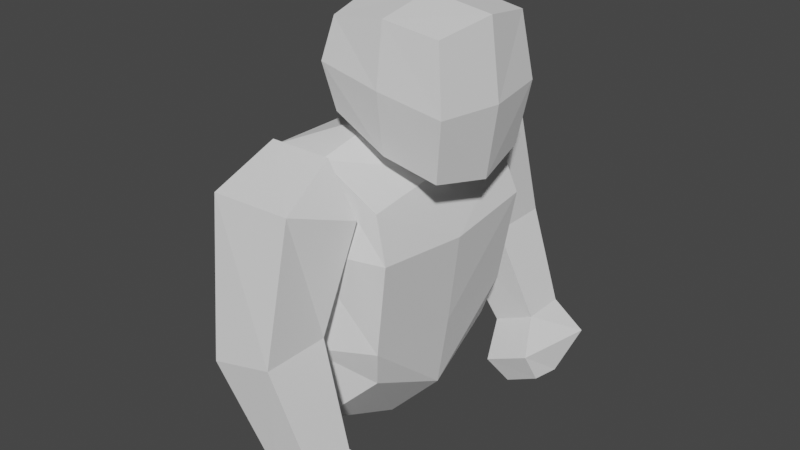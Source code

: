 # Source: golem.blend  (saved by Blender 2.91.10; exported with 4.5.12 LTS)
import bpy
from mathutils import Matrix  # noqa: F401  (used for matrix-valued properties, if any)

bpy.ops.wm.read_factory_settings(use_empty=True)
scene = bpy.context.scene
scene.name = 'Scene'

# ---- collections
col_collection = bpy.data.collections.new('Collection'); scene.collection.children.link(col_collection)

# ---- world
world_world = bpy.data.worlds.new('World'); scene.world = world_world
world_world.use_nodes = True; world_world.node_tree.nodes.clear()
_N = world_world.node_tree.nodes; _L = world_world.node_tree.links
n0 = _N.new('ShaderNodeOutputWorld'); n0.name = 'World Output'; n0.location = (300, 300)
n1 = _N.new('ShaderNodeBackground'); n1.name = 'Background'; n1.location = (10, 300)
n1.inputs[0].default_value = (0.05088, 0.05088, 0.05088, 1.0)
_L.new(n1.outputs[0], n0.inputs[0])
n0.is_active_output = True
world_world.color = (0.05088, 0.05088, 0.05088)
world_world.use_sun_shadow = False
world_world.sun_shadow_jitter_overblur = 0.0

# ---- meshes
me_cube_005 = bpy.data.meshes.new('Cube.005')
me_cube_005.from_pydata([(0.07944, -0.2361, 0.9638), (0.05271, -0.2081, 0.4949), (-0.2284, -0.2284, 1.044), (-0.2284, -0.2284, 0.4542), (-0.1586, -0.5163, 0.6279), (-0.2203, -0.4289, 0.9972), (-0.1586, -0.3414, 0.6279), (-0.2745, -0.2578, 0.9449), (0.01025, -0.5163, 0.672), (0.000249, -0.4289, 1.004), (0.01025, -0.3414, 0.672), (0.04234, -0.2578, 0.9449), (-0.003438, -0.494, 0.3755), (-0.003438, -0.3714, 0.3755), (0.108, -0.494, 0.4267), (0.108, -0.3714, 0.4267), (0.07364, -0.4198, 0.2083), (0.06764, -0.3331, 0.2205), (0.1659, -0.4196, 0.2537), (0.1599, -0.3329, 0.2659), (0.1431, -0.2988, 0.3438), (0.01946, -0.2988, 0.2869), (0.1913, -0.5079, 0.3503), (0.001432, -0.5079, 0.263), (0.06976, 0.0, 0.9854), (0.07391, 0.0, 0.3996), (-0.2284, 0.0, 0.3566), (-0.2284, 0.0, 1.044), (0.1183, -0.2517, 0.8526), (-0.2865, -0.2483, 0.9728), (0.1311, 0.0, 0.8312), (-0.3261, 0.0, 0.9434), (-0.08782, -0.2284, 1.044), (-0.08534, -0.2659, 0.3577), (-0.08782, 0.0, 1.089), (-0.07722, 0.0, 0.238), (-0.08441, -0.291, 0.8443), (-0.2002, -0.2643, 1.076), (-0.03197, -0.2643, 1.076), (0.08091, -0.2384, 0.6012), (0.1025, 0.0, 0.5926), (-0.3203, 0.0, 0.6874), (-0.2646, -0.25, 0.672), (-0.09058, -0.3014, 0.5828), (-0.1114, -0.1489, 1.13), (-0.1114, -0.1489, 1.352), (-0.1618, 0.0, 1.251), (0.2254, 0.0, 1.184), (0.1751, -0.1489, 1.031), (0.1751, -0.1489, 1.352), (0.1994, -0.1676, 1.189), (-0.1358, -0.1676, 1.247), (-0.1358, 0.0, 1.117), (-0.1358, 0.0, 1.377), (0.1994, 0.0, 1.001), (0.1994, 0.0, 1.377), (0.0318, -0.1564, 1.062), (0.0318, -0.1564, 1.371), (0.0318, -0.1777, 1.218), (0.0318, 0.0, 1.399), (0.0318, 0.0, 1.037)], [], [(30, 24, 0, 28), (36, 32, 2, 29), (35, 25, 1, 33), (4, 5, 7, 6), (6, 7, 11, 10), (10, 11, 9, 8), (8, 9, 5, 4), (4, 6, 13, 12), (21, 20, 19, 17), (10, 8, 14, 15), (8, 4, 12, 14), (6, 10, 15, 13), (17, 19, 18, 16), (20, 22, 18, 19), (23, 21, 17, 16), (22, 23, 16, 18), (14, 12, 23, 22), (12, 13, 21, 23), (13, 15, 20, 21), (15, 14, 22, 20), (9, 38, 37, 5), (34, 27, 2, 32), (29, 2, 27, 31), (42, 29, 31, 41), (43, 36, 29, 42), (40, 30, 28, 39), (39, 28, 36, 43), (24, 34, 32, 0), (26, 35, 33, 3), (28, 0, 32, 36), (11, 7, 37, 38), (9, 11, 38), (7, 5, 37), (1, 39, 43, 33), (25, 40, 39, 1), (33, 43, 42, 3), (3, 42, 41, 26), (48, 50, 58, 56), (55, 59, 57, 49), (47, 55, 49, 50), (58, 57, 45, 51), (60, 54, 48, 56), (59, 53, 45, 57), (56, 58, 51, 44), (54, 47, 50, 48), (44, 51, 46, 52), (51, 45, 53, 46), (52, 60, 56, 44), (50, 49, 57, 58)])
_uv = me_cube_005.uv_layers.new(name='UVMap')
_uv.uv.foreach_set('vector', [0.5755, 0.6032, 0.5692, 0.5086, 0.4322, 0.5298, 0.4275, 0.5981, 0.3108, 0.2893, 0.3038, 0.4075, 0.3859, 0.4135, 0.423, 0.3738, 0.5862, 0.9269, 0.5862, 0.8473, 0.4612, 0.7973, 0.4272, 0.8659, 0.5977, 0.2721, 0.6311, 0.4939, 0.7356, 0.4792, 0.6995, 0.2796, 0.1801, 0.2647, 0.1801, 0.06142, 0.005785, 0.124, 0.07841, 0.2742, 0.8493, 0.246, 0.8897, 0.08805, 0.7865, 0.05703, 0.7472, 0.2528, 0.5367, 0.2279, 0.5862, 0.0382, 0.4611, 0.005785, 0.4346, 0.2251, 0.5977, 0.2721, 0.6995, 0.2796, 0.6895, 0.1135, 0.6181, 0.1082, 0.1504, 0.4798, 0.07099, 0.4734, 0.07749, 0.5226, 0.1373, 0.5289, 0.8493, 0.246, 0.7472, 0.2528, 0.7717, 0.4023, 0.8433, 0.3976, 0.5367, 0.2279, 0.4346, 0.2251, 0.481, 0.3919, 0.552, 0.3813, 0.1801, 0.2647, 0.07841, 0.2742, 0.0739, 0.4294, 0.1455, 0.4351, 0.1373, 0.5289, 0.07749, 0.5226, 0.07686, 0.5396, 0.1367, 0.5459, 0.8897, 0.4458, 0.7689, 0.4545, 0.823, 0.5046, 0.873, 0.4936, 0.616, 0.04312, 0.7356, 0.06317, 0.7173, 0.01725, 0.6673, 0.005785, 0.5862, 0.4381, 0.4652, 0.4562, 0.498, 0.497, 0.5573, 0.4866, 0.552, 0.3813, 0.481, 0.3919, 0.4652, 0.4562, 0.5862, 0.4381, 0.6181, 0.1082, 0.6895, 0.1135, 0.7356, 0.06317, 0.616, 0.04312, 0.1455, 0.4351, 0.0739, 0.4294, 0.07099, 0.4734, 0.1504, 0.4798, 0.8433, 0.3976, 0.7717, 0.4023, 0.7689, 0.4545, 0.8897, 0.4458, 0.11, 0.8017, 0.006416, 0.819, 0.005785, 0.9174, 0.11, 0.9309, 0.1612, 0.7012, 0.1593, 0.6177, 0.02896, 0.6129, 0.02511, 0.695, 0.009982, 0.5763, 0.02896, 0.6129, 0.1593, 0.6177, 0.149, 0.5575, 0.3458, 0.5991, 0.3533, 0.425, 0.2058, 0.4313, 0.1979, 0.5777, 0.3255, 0.1367, 0.3108, 0.2893, 0.423, 0.3738, 0.423, 0.1973, 0.5815, 0.7385, 0.5755, 0.6032, 0.4275, 0.5981, 0.4413, 0.7394, 0.2241, 0.1414, 0.1917, 0.2863, 0.3108, 0.2893, 0.3255, 0.1367, 0.1435, 0.7901, 0.1612, 0.7012, 0.02511, 0.695, 0.005785, 0.7901, 0.1917, 0.7786, 0.1949, 0.867, 0.3533, 0.8031, 0.3279, 0.7276, 0.1917, 0.2863, 0.2096, 0.3532, 0.3038, 0.4075, 0.3108, 0.2893, 0.005785, 0.124, 0.1801, 0.06142, 0.1129, 0.005785, 0.02037, 0.03903, 0.7865, 0.05703, 0.8897, 0.08805, 0.8791, 0.005785, 0.7356, 0.4792, 0.6311, 0.4939, 0.7217, 0.543, 0.2448, 0.08124, 0.2241, 0.1414, 0.3255, 0.1367, 0.3317, 0.005785, 0.5862, 0.8473, 0.5815, 0.7385, 0.4413, 0.7394, 0.4612, 0.7973, 0.3317, 0.005785, 0.3255, 0.1367, 0.423, 0.1973, 0.4109, 0.06902, 0.3279, 0.7276, 0.3458, 0.5991, 0.1979, 0.5777, 0.1917, 0.7786, 0.5977, 0.7537, 0.691, 0.7537, 0.6928, 0.6541, 0.6029, 0.668, 0.9018, 0.005785, 0.9013, 0.1033, 0.9942, 0.101, 0.9904, 0.01776, 0.6964, 0.8792, 0.6964, 0.7653, 0.6086, 0.7774, 0.5977, 0.8742, 0.6928, 0.6541, 0.7817, 0.6406, 0.7586, 0.5593, 0.695, 0.5545, 0.8021, 0.7711, 0.8096, 0.815, 0.8958, 0.7957, 0.8938, 0.7583, 0.9013, 0.1033, 0.9063, 0.2018, 0.9942, 0.1853, 0.9942, 0.101, 0.6029, 0.668, 0.6928, 0.6541, 0.695, 0.5545, 0.6298, 0.5791, 0.6951, 0.983, 0.6964, 0.8792, 0.5977, 0.8742, 0.6075, 0.9635, 0.8838, 0.6997, 0.8958, 0.6299, 0.7969, 0.6225, 0.7955, 0.7027, 0.8958, 0.6299, 0.8882, 0.5731, 0.8006, 0.5545, 0.7969, 0.6225, 0.7955, 0.7027, 0.8021, 0.7711, 0.8938, 0.7583, 0.8838, 0.6997, 0.691, 0.7537, 0.7839, 0.7252, 0.7817, 0.6406, 0.6928, 0.6541])
me_cube_005.use_remesh_fix_poles = True
me_cube_005.use_remesh_preserve_attributes = False
me_cube_005.use_mirror_vertex_groups = False
me_cube_005.update()

# ---- objects
ob_cube = bpy.data.objects.new('Cube', me_cube_005)

# ---- transforms, parenting, visibility, modifiers, constraints
ob_cube.location = (0.0, 0.0, 0.0)
ob_cube.lineart.crease_threshold = 0.0
_m = ob_cube.modifiers.new('Mirror', 'MIRROR')
_m.use_axis = (False, True, False)
_m.use_clip = True

# ---- collection membership
col_collection.objects.link(ob_cube)

# ---- scene / render settings (as saved in the file)
scene.frame_start = 1; scene.frame_end = 250; scene.frame_set(1)
scene.render.engine = 'BLENDER_EEVEE_NEXT'
scene.cycles.use_denoising = False
scene.cycles.samples = 128
scene.cycles.sampling_pattern = 'TABULATED_SOBOL'
scene.cycles.use_adaptive_sampling = False
scene.cycles.use_light_tree = False
scene.view_settings.view_transform = 'Filmic'
bpy.context.view_layer.update()

# ---- added for rendering (the .blend has no active camera and no usable light): camera, sun
cam_auto = bpy.data.cameras.new('AutoCamera')
cam_auto.lens = 50.0
cam_auto.sensor_width = 36.0
cam_auto.clip_end = 1000.0
ob_auto_camera = bpy.data.objects.new('AutoCamera', cam_auto)
scene.collection.objects.link(ob_auto_camera)
ob_auto_camera.location = (1.4944, -1.8537, 2.03932)
ob_auto_camera.rotation_euler = (1.09748, -7.21219e-08, 0.694738)
scene.camera = ob_auto_camera
light_auto_sun = bpy.data.lights.new('AutoSun', 'SUN')
light_auto_sun.energy = 3.0
light_auto_sun.angle = 0.0523599
ob_auto_sun = bpy.data.objects.new('AutoSun', light_auto_sun)
scene.collection.objects.link(ob_auto_sun)
ob_auto_sun.rotation_euler = (0.872665, 0.174533, 0.523599)
bpy.context.view_layer.update()
